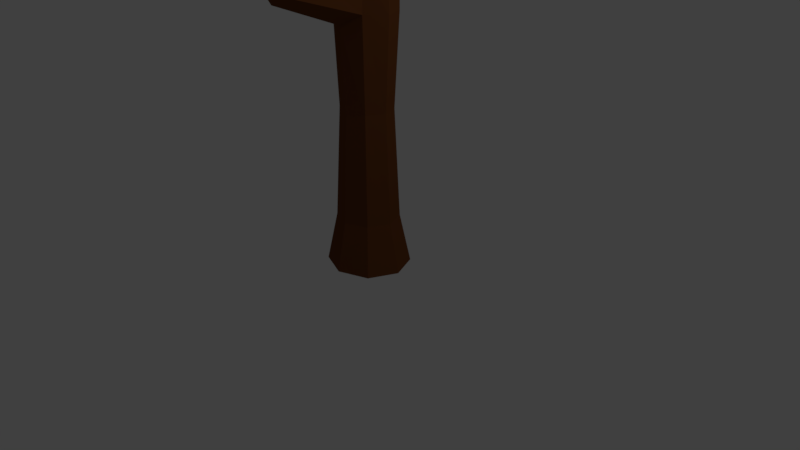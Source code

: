 # Source: tree_noleaves.blend  (saved by Blender 2.79.0; exported with 4.5.12 LTS)
import bpy
from mathutils import Matrix  # noqa: F401  (used for matrix-valued properties, if any)

bpy.ops.wm.read_factory_settings(use_empty=True)
scene = bpy.context.scene
scene.name = 'Scene'

# ---- collections
col_collection_1 = bpy.data.collections.new('Collection 1'); scene.collection.children.link(col_collection_1)

# ---- materials (node trees are filled in below, after node groups)
mat_bark = bpy.data.materials.new('Bark')
mat_bark.alpha_threshold = 0.0
mat_bark.diffuse_color = (0.237, 0.09021, 0.04782, 1.0)
mat_bark.roughness = 0.5

# ---- material node trees
mat_bark.use_nodes = True; mat_bark.node_tree.nodes.clear()
_N = mat_bark.node_tree.nodes; _L = mat_bark.node_tree.links
n0 = _N.new('ShaderNodeOutputMaterial'); n0.name = 'Material Output'; n0.location = (300, 300)
n1 = _N.new('ShaderNodeBsdfDiffuse'); n1.name = 'Diffuse BSDF'; n1.location = (10, 300)
n1.inputs[0].default_value = (0.1492, 0.04926, 0.01496, 1.0)
_L.new(n1.outputs[0], n0.inputs[0])
n0.is_active_output = True

# ---- world
world_world = bpy.data.worlds.new('World'); scene.world = world_world
world_world.color = (0.05088, 0.05088, 0.05088)
world_world.use_sun_shadow = False
world_world.sun_shadow_jitter_overblur = 0.0
world_world.cycles.sampling_method = 'MANUAL'

# ---- cameras
cam_camera = bpy.data.cameras.new('Camera')
cam_camera.clip_end = 100.0
cam_camera.lens = 35.0
cam_camera.sensor_width = 32.0
cam_camera.sensor_height = 18.0
cam_camera.ortho_scale = 7.314
cam_camera.dof.focus_distance = 0.0

# ---- lights
light_lamp = bpy.data.lights.new('Lamp', 'POINT')
light_lamp.transmission_factor = 0.0
light_lamp.cutoff_distance = 30.0
light_lamp.energy = 100.0
light_lamp.shadow_buffer_clip_start = 1.001
light_lamp.shadow_soft_size = 0.1
light_lamp.shadow_maximum_resolution = 0.006
light_lamp.use_absolute_resolution = True

# ---- meshes
me_cylinder_002 = bpy.data.meshes.new('Cylinder.002')
me_cylinder_002.from_pydata([(-1.962e-08, 0.5117, -1.862), (-2.98e-08, 0.3814, 1.862), (0.385, 0.3618, -1.862), (0.2869, 0.2697, 1.78), (0.5444, -1.746e-08, -1.862), (0.4058, -1.206e-08, 1.925), (0.385, -0.3618, -1.862), (0.2869, -0.2697, 1.862), (-5.96e-08, -0.5117, -1.862), (-5.96e-08, -0.3652, 1.933), (-0.385, -0.3618, -1.862), (-0.2869, -0.2697, 1.943), (-0.5444, 1.101e-08, -1.862), (-0.4058, 9.157e-09, 1.823), (-0.385, 0.3618, -1.862), (-0.2869, 0.2697, 1.984), (1.385, 0.06441, 4.5), (1.316, 0.09109, 4.5), (1.413, 1.862e-08, 4.5), (1.385, -0.06441, 4.5), (1.316, -0.09109, 4.5), (1.248, -0.06441, 4.5), (1.22, 2.369e-08, 4.5), (1.248, 0.06441, 4.5), (0.6524, 6.024e-09, 3.125), (0.5847, -0.1666, 3.153), (0.2578, -0.1666, 3.29), (0.1994, -0.02435, 3.226), (0.4212, -0.2356, 3.221), (0.3134, 0.1297, 3.299), (0.5847, 0.1666, 3.153), (0.4224, 0.2467, 3.138), (-2.98e-08, 0.3814, -1.227), (0.2869, 0.2697, -1.227), (0.4058, -1.206e-08, -1.227), (0.2869, -0.2697, -1.227), (-5.96e-08, -0.3814, -1.227), (-0.2869, -0.2697, -1.227), (-0.4058, 9.157e-09, -1.227), (-0.2869, 0.2697, -1.227), (0.4068, -0.2183, 2.447), (-0.1088, 7.134e-09, 2.653), (0.2099, -0.3087, 2.54), (-0.01547, 0.2183, 2.483), (0.2099, 0.3324, 2.407), (0.5287, 0.05824, 2.353), (-0.01547, -0.2183, 2.483), (0.5074, 0.2494, 2.547), (-1.97, 0.014, 3.369), (-1.958, -0.0123, 3.385), (-1.958, 0.04029, 3.403), (-1.941, 0.014, 3.446), (-1.932, 0.03528, 3.442), (-1.932, -0.007287, 3.442), (-0.8452, 0.008453, 2.705), (-0.8559, -0.1436, 2.677), (-0.9693, 0.1963, 2.335), (-0.8334, 0.1072, 2.677), (-1.052, 0.008453, 2.184), (-0.9693, -0.1794, 2.277), (-2.98e-08, 0.3814, 1.327), (0.2869, 0.2697, 1.327), (0.4058, -1.206e-08, 1.327), (0.264, -0.2697, 1.35), (-5.96e-08, -0.3814, 1.208), (-0.2468, -0.2697, 1.373), (-0.4058, 9.157e-09, 1.296), (-0.2869, 0.2697, 1.327), (-1.173e-07, -1.854, 2.655), (0.04459, -1.846, 2.636), (-0.04459, -1.846, 2.636), (0.04459, -1.892, 2.567), (-1.173e-07, -1.911, 2.57), (-0.04459, -1.892, 2.567), (-7.737e-08, -1.27, 1.562), (-0.2062, -1.183, 1.65), (-7.737e-08, -1.086, 2.077), (0.2062, -1.033, 1.999), (-0.2062, -1.033, 1.999), (0.2062, -1.183, 1.65), (1.459, 1.217, 2.694), (1.416, 1.222, 2.737), (1.469, 1.174, 2.737), (1.413, 1.203, 2.797), (1.457, 1.154, 2.794), (1.444, 1.186, 2.805), (0.8018, 0.5125, 2.099), (0.8747, 0.5051, 2.403), (0.7526, 0.5892, 2.529), (0.723, 0.6983, 1.993), (0.5264, 0.7248, 2.074), (0.6576, 0.7176, 2.463), (0.5714, 0.03813, 2.62), (0.07889, -0.2004, 2.762), (0.5341, 0.2208, 2.756), (0.4682, -0.2004, 2.691), (0.05493, -0.002779, 2.914), (0.2829, -0.2835, 2.775), (0.1015, 0.1977, 2.83), (0.3055, 0.2962, 2.849), (-0.6521, 0.9382, 3.861), (-0.6438, 0.9643, 3.834), (-0.6779, 0.9166, 3.852), (-0.721, 0.9346, 3.817), (-0.7153, 0.9711, 3.81), (-0.6805, 0.9857, 3.802), (-0.299, 0.419, 3.393), (-0.4326, 0.4621, 3.219), (-0.408, 0.5975, 3.177), (-0.273, 0.6561, 3.168), (-0.1609, 0.5974, 3.329), (-0.2117, 0.5099, 3.435), (0.2415, 0.2268, 0.1715), (0.3415, -9.555e-09, 0.1715), (0.2327, -0.2268, 0.1803), (0.0001565, -0.3208, 0.1256), (-0.2257, -0.2268, 0.1892), (-0.3412, 8.294e-09, 0.1596), (-0.2412, 0.2268, 0.1715), (0.0001565, 0.3208, 0.1715)], [], [(60, 1, 3, 61), (61, 3, 5, 62), (62, 5, 7, 63), (77, 76, 68, 69), (75, 74, 72, 73), (65, 11, 13, 66), (25, 24, 18, 19), (66, 13, 15, 67), (67, 15, 1, 60), (0, 2, 4, 6, 8, 10, 12, 14), (16, 17, 23, 22, 21, 20, 19, 18), (27, 26, 21, 22), (28, 25, 19, 20), (29, 27, 22, 23), (24, 30, 16, 18), (26, 28, 20, 21), (31, 29, 23, 17), (30, 31, 17, 16), (94, 99, 31, 30), (108, 107, 103, 104), (93, 97, 28, 26), (92, 94, 30, 24), (107, 106, 102, 103), (97, 95, 25, 28), (96, 93, 26, 27), (95, 92, 24, 25), (14, 39, 32, 0), (12, 38, 39, 14), (10, 37, 38, 12), (8, 36, 37, 10), (6, 35, 36, 8), (4, 34, 35, 6), (2, 33, 34, 4), (0, 32, 33, 2), (7, 5, 45, 40), (57, 56, 50, 52), (9, 7, 40, 42), (55, 54, 51, 53), (88, 87, 84, 85), (11, 9, 42, 46), (1, 15, 43, 44), (87, 86, 82, 84), (48, 49, 53, 51), (50, 48, 51, 52), (56, 58, 48, 50), (59, 55, 53, 49), (54, 57, 52, 51), (58, 59, 49, 48), (13, 11, 59, 58), (41, 43, 57, 54), (11, 46, 55, 59), (15, 13, 58, 56), (46, 41, 54, 55), (43, 15, 56, 57), (118, 67, 60, 119), (117, 66, 67, 118), (116, 65, 66, 117), (115, 64, 65, 116), (114, 63, 64, 115), (113, 62, 63, 114), (112, 61, 62, 113), (119, 60, 61, 112), (71, 69, 68, 72), (72, 68, 70, 73), (78, 75, 73, 70), (79, 77, 69, 71), (74, 79, 71, 72), (76, 78, 70, 68), (9, 11, 78, 76), (64, 63, 79, 74), (63, 7, 77, 79), (11, 65, 75, 78), (65, 64, 74, 75), (7, 9, 76, 77), (82, 80, 85, 84), (80, 81, 83, 85), (86, 89, 80, 82), (89, 90, 81, 80), (91, 88, 85, 83), (90, 91, 83, 81), (1, 44, 91, 90), (44, 47, 88, 91), (3, 1, 90, 89), (5, 3, 89, 86), (45, 5, 86, 87), (47, 45, 87, 88), (40, 45, 92, 95), (41, 46, 93, 96), (42, 40, 95, 97), (43, 41, 96, 98), (45, 47, 94, 92), (46, 42, 97, 93), (44, 43, 98, 99), (47, 44, 99, 94), (105, 104, 100, 101), (104, 103, 102, 100), (110, 109, 105, 101), (111, 110, 101, 100), (109, 108, 104, 105), (106, 111, 100, 102), (27, 29, 111, 106), (99, 98, 108, 109), (29, 31, 110, 111), (31, 99, 109, 110), (96, 27, 106, 107), (98, 96, 107, 108), (32, 119, 112, 33), (33, 112, 113, 34), (34, 113, 114, 35), (35, 114, 115, 36), (36, 115, 116, 37), (37, 116, 117, 38), (38, 117, 118, 39), (39, 118, 119, 32)])
me_cylinder_002.materials.append(mat_bark)
me_cylinder_002.use_remesh_preserve_volume = False
me_cylinder_002.use_remesh_preserve_attributes = False
me_cylinder_002.use_mirror_vertex_groups = False
me_cylinder_002.update()

# ---- objects
ob_cylinder_002 = bpy.data.objects.new('Cylinder.002', me_cylinder_002)
ob_lamp = bpy.data.objects.new('Lamp', light_lamp)
ob_camera = bpy.data.objects.new('Camera', cam_camera)

# ---- transforms, parenting, visibility, modifiers, constraints
ob_cylinder_002.location = (0.0, 0.0, 1.8)
ob_cylinder_002.lineart.crease_threshold = 0.0
ob_lamp.location = (4.076, 1.005, 5.904)
ob_lamp.rotation_euler = (0.6503, 0.05522, 1.866)
ob_lamp.lock_rotations_4d = False
ob_lamp.empty_display_type = 'ARROWS'
ob_lamp.color = (0.0, 0.0, 0.0, 0.0)
ob_lamp.lineart.crease_threshold = 0.0
ob_camera.location = (7.481, -6.508, 5.344)
ob_camera.rotation_euler = (1.109, 0.0, 0.8149)
ob_camera.lock_rotations_4d = False
ob_camera.empty_display_type = 'ARROWS'
ob_camera.color = (0.0, 0.0, 0.0, 0.0)
ob_camera.display_type = 'WIRE'
ob_camera.lineart.crease_threshold = 0.0

# ---- collection membership
col_collection_1.objects.link(ob_cylinder_002)
col_collection_1.objects.link(ob_lamp)
col_collection_1.objects.link(ob_camera)

# ---- scene / render settings (as saved in the file)
scene.camera = ob_camera
scene.frame_start = 1; scene.frame_end = 250; scene.frame_set(1)
scene.render.engine = 'CYCLES'
scene.render.resolution_percentage = 50
scene.render.dither_intensity = 0.0
scene.cycles.use_denoising = False
scene.cycles.samples = 128
scene.cycles.sampling_pattern = 'TABULATED_SOBOL'
scene.cycles.use_adaptive_sampling = False
scene.cycles.use_light_tree = False
scene.cycles.blur_glossy = 0.0
scene.cycles.sample_clamp_indirect = 0.0
scene.view_settings.view_transform = 'Standard'
bpy.context.view_layer.update()

